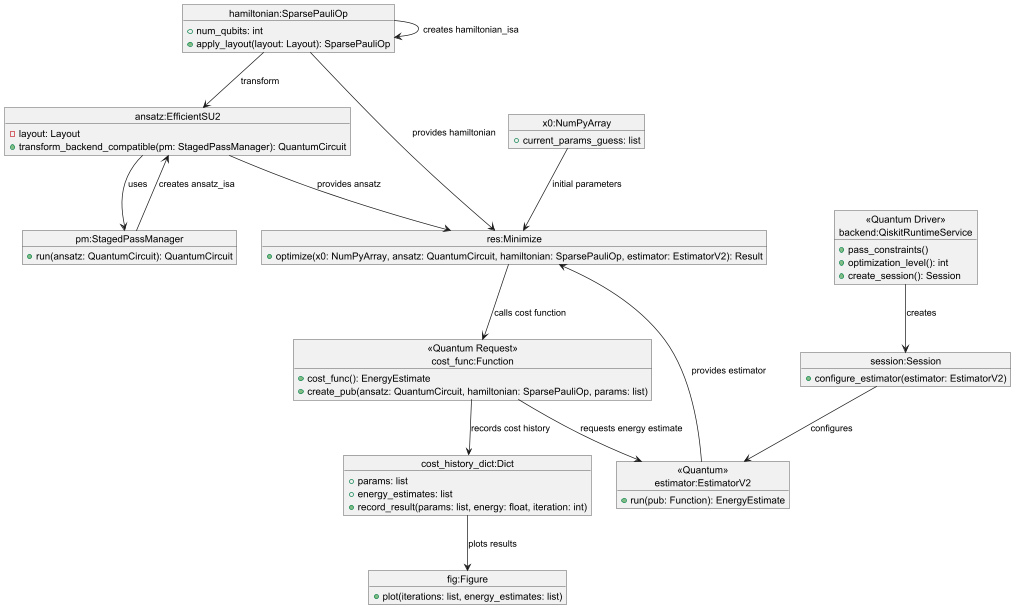

The diagram above was rendered by PlantUML. Its source (embedded in the PNG):
@startuml
object "hamiltonian:SparsePauliOp" as hamiltonian
object "ansatz:EfficientSU2" as ansatz
object "<<Quantum Driver>>\nbackend:QiskitRuntimeService" as backend
object "pm:StagedPassManager" as pm
object "x0:NumPyArray" as x0
object "res:Minimize" as res
object "session:Session" as session
object "<<Quantum>>\nestimator:EstimatorV2" as estimator
object "<<Quantum Request>>\ncost_func:Function" as cost_func
object "cost_history_dict:Dict" as cost_history_dict
object "fig:Figure" as fig

object hamiltonian {
    +num_qubits: int
    +apply_layout(layout: Layout): SparsePauliOp
}

object ansatz {
    -layout: Layout
    +transform_backend_compatible(pm: StagedPassManager): QuantumCircuit
}

object backend {
    +pass_constraints()
    +optimization_level(): int
    +create_session(): Session
}

object pm {
    +run(ansatz: QuantumCircuit): QuantumCircuit
}

object x0 {
    +current_params_guess: list
}

object res {
    +optimize(x0: NumPyArray, ansatz: QuantumCircuit, hamiltonian: SparsePauliOp, estimator: EstimatorV2): Result
}

object session {
    +configure_estimator(estimator: EstimatorV2)
}

object estimator {
    +run(pub: Function): EnergyEstimate
}

object cost_func {
    +cost_func(): EnergyEstimate
    +create_pub(ansatz: QuantumCircuit, hamiltonian: SparsePauliOp, params: list)
}

object cost_history_dict {
    +params: list
    +energy_estimates: list
    +record_result(params: list, energy: float, iteration: int)
}

object fig {
    +plot(iterations: list, energy_estimates: list)
}

hamiltonian --> ansatz : transform
ansatz --> pm : uses
pm --> ansatz : creates ansatz_isa
hamiltonian --> hamiltonian : creates hamiltonian_isa
ansatz --> res : provides ansatz
hamiltonian --> res : provides hamiltonian
x0 --> res : initial parameters
backend --> session : creates
session --> estimator : configures
estimator --> res : provides estimator
res --> cost_func : calls cost function
cost_func --> estimator : requests energy estimate
cost_func --> cost_history_dict : records cost history
cost_history_dict --> fig : plots results

@enduml